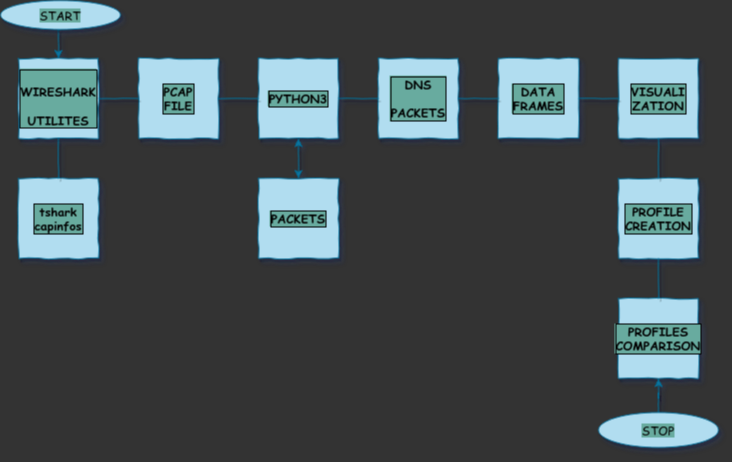

The diagram above was exported from draw.io. Its source (the exported page's mxGraphModel, read from the mxfile embedded in the PNG):
<mxGraphModel dx="868" dy="864" grid="0" gridSize="10" guides="1" tooltips="1" connect="1" arrows="1" fold="1" page="0" pageScale="1" pageWidth="827" pageHeight="1169" background="#333333" math="0" shadow="1">
  <root>
    <mxCell id="0" />
    <mxCell id="1" parent="0" />
    <mxCell id="rNurHf4sOofaaQjMu_HX-4" value="&lt;br&gt;WIRESHARK &lt;br&gt;&lt;br&gt;UTILITES&lt;br&gt;" style="whiteSpace=wrap;aspect=fixed;fillColor=#b1ddf0;strokeColor=#10739e;fontFamily=Comic Sans MS;fontStyle=1;align=center;labelPosition=center;verticalLabelPosition=middle;verticalAlign=middle;labelBackgroundColor=#67AB9F;labelBorderColor=#000000;shadow=1;comic=1;html=1;" vertex="1" parent="1">
      <mxGeometry x="40" y="40" width="80" height="80" as="geometry" />
    </mxCell>
    <mxCell id="rNurHf4sOofaaQjMu_HX-5" value="DNS&lt;br&gt;&lt;br&gt;PACKETS" style="whiteSpace=wrap;aspect=fixed;fillColor=#b1ddf0;strokeColor=#10739e;fontFamily=Comic Sans MS;fontStyle=1;align=center;labelPosition=center;verticalLabelPosition=middle;verticalAlign=middle;labelBackgroundColor=#67AB9F;labelBorderColor=#000000;shadow=1;comic=1;html=1;" vertex="1" parent="1">
      <mxGeometry x="400" y="40" width="80" height="80" as="geometry" />
    </mxCell>
    <mxCell id="rNurHf4sOofaaQjMu_HX-6" value="PYTHON3" style="whiteSpace=wrap;aspect=fixed;fillColor=#b1ddf0;strokeColor=#10739e;fontFamily=Comic Sans MS;fontStyle=1;align=center;labelPosition=center;verticalLabelPosition=middle;verticalAlign=middle;labelBackgroundColor=#67AB9F;labelBorderColor=#000000;shadow=1;comic=1;html=1;" vertex="1" parent="1">
      <mxGeometry x="280" y="40" width="80" height="80" as="geometry" />
    </mxCell>
    <mxCell id="rNurHf4sOofaaQjMu_HX-7" value="PCAP&lt;br&gt;FILE&lt;br&gt;" style="whiteSpace=wrap;aspect=fixed;fillColor=#b1ddf0;strokeColor=#10739e;fontFamily=Comic Sans MS;fontStyle=1;align=center;labelPosition=center;verticalLabelPosition=middle;verticalAlign=middle;labelBackgroundColor=#67AB9F;labelBorderColor=#000000;shadow=1;comic=1;html=1;" vertex="1" parent="1">
      <mxGeometry x="160" y="40" width="80" height="80" as="geometry" />
    </mxCell>
    <mxCell id="rNurHf4sOofaaQjMu_HX-8" value="PACKETS" style="whiteSpace=wrap;aspect=fixed;fillColor=#b1ddf0;strokeColor=#10739e;fontFamily=Comic Sans MS;fontStyle=1;align=center;labelPosition=center;verticalLabelPosition=middle;verticalAlign=middle;labelBackgroundColor=#67AB9F;labelBorderColor=#000000;shadow=1;comic=1;html=1;" vertex="1" parent="1">
      <mxGeometry x="280" y="160" width="80" height="80" as="geometry" />
    </mxCell>
    <mxCell id="rNurHf4sOofaaQjMu_HX-9" value="tshark&lt;br&gt;capinfos&lt;br&gt;" style="whiteSpace=wrap;aspect=fixed;fillColor=#b1ddf0;strokeColor=#10739e;fontFamily=Comic Sans MS;fontStyle=1;align=center;labelPosition=center;verticalLabelPosition=middle;verticalAlign=middle;labelBackgroundColor=#67AB9F;labelBorderColor=#000000;shadow=1;comic=1;html=1;" vertex="1" parent="1">
      <mxGeometry x="40" y="160" width="80" height="80" as="geometry" />
    </mxCell>
    <mxCell id="rNurHf4sOofaaQjMu_HX-11" value="VISUALI&lt;br&gt;ZATION" style="whiteSpace=wrap;aspect=fixed;fillColor=#b1ddf0;strokeColor=#10739e;fontFamily=Comic Sans MS;fontStyle=1;align=center;labelPosition=center;verticalLabelPosition=middle;verticalAlign=middle;labelBackgroundColor=#67AB9F;labelBorderColor=#000000;shadow=1;comic=1;html=1;" vertex="1" parent="1">
      <mxGeometry x="640" y="40" width="80" height="80" as="geometry" />
    </mxCell>
    <mxCell id="rNurHf4sOofaaQjMu_HX-12" value="PROFILES&lt;br&gt;COMPARISON&lt;br&gt;" style="whiteSpace=wrap;aspect=fixed;fillColor=#b1ddf0;strokeColor=#10739e;fontFamily=Comic Sans MS;fontStyle=1;align=center;labelPosition=center;verticalLabelPosition=middle;verticalAlign=middle;labelBackgroundColor=#67AB9F;labelBorderColor=#000000;shadow=1;comic=1;html=1;" vertex="1" parent="1">
      <mxGeometry x="640" y="280" width="80" height="80" as="geometry" />
    </mxCell>
    <mxCell id="rNurHf4sOofaaQjMu_HX-13" value="DATA&lt;br&gt;FRAMES" style="whiteSpace=wrap;aspect=fixed;fillColor=#b1ddf0;strokeColor=#10739e;fontFamily=Comic Sans MS;fontStyle=1;align=center;labelPosition=center;verticalLabelPosition=middle;verticalAlign=middle;labelBackgroundColor=#67AB9F;labelBorderColor=#000000;shadow=1;comic=1;html=1;" vertex="1" parent="1">
      <mxGeometry x="520" y="40" width="80" height="80" as="geometry" />
    </mxCell>
    <mxCell id="rNurHf4sOofaaQjMu_HX-15" value="PROFILE&lt;br&gt;CREATION&lt;br&gt;" style="whiteSpace=wrap;aspect=fixed;fillColor=#b1ddf0;strokeColor=#10739e;fontFamily=Comic Sans MS;fontStyle=1;align=center;labelPosition=center;verticalLabelPosition=middle;verticalAlign=middle;labelBackgroundColor=#67AB9F;labelBorderColor=#000000;shadow=1;comic=1;html=1;" vertex="1" parent="1">
      <mxGeometry x="640" y="160" width="80" height="80" as="geometry" />
    </mxCell>
    <mxCell id="rNurHf4sOofaaQjMu_HX-16" value="" style="endArrow=none;exitX=1;exitY=0.5;exitDx=0;exitDy=0;entryX=0;entryY=0.5;entryDx=0;entryDy=0;fillColor=#b1ddf0;strokeColor=#10739e;fontFamily=Comic Sans MS;fontStyle=1;align=center;labelPosition=center;verticalLabelPosition=middle;verticalAlign=middle;labelBackgroundColor=#67AB9F;labelBorderColor=#000000;shadow=1;comic=1;html=1;" edge="1" parent="1" source="rNurHf4sOofaaQjMu_HX-4" target="rNurHf4sOofaaQjMu_HX-7">
      <mxGeometry width="50" height="50" relative="1" as="geometry">
        <mxPoint x="400" y="260" as="sourcePoint" />
        <mxPoint x="450" y="210" as="targetPoint" />
      </mxGeometry>
    </mxCell>
    <mxCell id="rNurHf4sOofaaQjMu_HX-17" value="" style="endArrow=none;exitX=1;exitY=0.5;exitDx=0;exitDy=0;entryX=0;entryY=0.5;entryDx=0;entryDy=0;fillColor=#b1ddf0;strokeColor=#10739e;fontFamily=Comic Sans MS;fontStyle=1;align=center;labelPosition=center;verticalLabelPosition=middle;verticalAlign=middle;labelBackgroundColor=#67AB9F;labelBorderColor=#000000;shadow=1;comic=1;html=1;" edge="1" parent="1" source="rNurHf4sOofaaQjMu_HX-7" target="rNurHf4sOofaaQjMu_HX-6">
      <mxGeometry width="50" height="50" relative="1" as="geometry">
        <mxPoint x="240" y="120" as="sourcePoint" />
        <mxPoint x="240" y="200" as="targetPoint" />
      </mxGeometry>
    </mxCell>
    <mxCell id="rNurHf4sOofaaQjMu_HX-18" value="" style="endArrow=none;exitX=0.5;exitY=0;exitDx=0;exitDy=0;entryX=0.5;entryY=1;entryDx=0;entryDy=0;fillColor=#b1ddf0;strokeColor=#10739e;fontFamily=Comic Sans MS;fontStyle=1;align=center;labelPosition=center;verticalLabelPosition=middle;verticalAlign=middle;labelBackgroundColor=#67AB9F;labelBorderColor=#000000;shadow=1;comic=1;html=1;" edge="1" parent="1" source="rNurHf4sOofaaQjMu_HX-9" target="rNurHf4sOofaaQjMu_HX-4">
      <mxGeometry width="50" height="50" relative="1" as="geometry">
        <mxPoint x="55" y="160" as="sourcePoint" />
        <mxPoint x="105" y="110" as="targetPoint" />
      </mxGeometry>
    </mxCell>
    <mxCell id="rNurHf4sOofaaQjMu_HX-19" value="" style="endArrow=classic;startArrow=classic;exitX=0.5;exitY=0;exitDx=0;exitDy=0;fillColor=#b1ddf0;strokeColor=#10739e;fontFamily=Comic Sans MS;fontStyle=1;align=center;labelPosition=center;verticalLabelPosition=middle;verticalAlign=middle;labelBackgroundColor=#67AB9F;labelBorderColor=#000000;shadow=1;comic=1;html=1;" edge="1" parent="1" source="rNurHf4sOofaaQjMu_HX-8">
      <mxGeometry width="50" height="50" relative="1" as="geometry">
        <mxPoint x="400" y="260" as="sourcePoint" />
        <mxPoint x="320" y="120" as="targetPoint" />
        <Array as="points">
          <mxPoint x="320" y="120" />
        </Array>
      </mxGeometry>
    </mxCell>
    <mxCell id="rNurHf4sOofaaQjMu_HX-20" value="" style="endArrow=none;entryX=0;entryY=0.5;entryDx=0;entryDy=0;fillColor=#b1ddf0;strokeColor=#10739e;fontFamily=Comic Sans MS;fontStyle=1;align=center;labelPosition=center;verticalLabelPosition=middle;verticalAlign=middle;labelBackgroundColor=#67AB9F;labelBorderColor=#000000;shadow=1;comic=1;html=1;" edge="1" parent="1" target="rNurHf4sOofaaQjMu_HX-5">
      <mxGeometry width="50" height="50" relative="1" as="geometry">
        <mxPoint x="360" y="80" as="sourcePoint" />
        <mxPoint x="450" y="210" as="targetPoint" />
        <Array as="points">
          <mxPoint x="360" y="80" />
        </Array>
      </mxGeometry>
    </mxCell>
    <mxCell id="rNurHf4sOofaaQjMu_HX-21" value="" style="endArrow=none;entryX=0;entryY=0.5;entryDx=0;entryDy=0;fillColor=#b1ddf0;strokeColor=#10739e;fontFamily=Comic Sans MS;fontStyle=1;align=center;labelPosition=center;verticalLabelPosition=middle;verticalAlign=middle;labelBackgroundColor=#67AB9F;labelBorderColor=#000000;shadow=1;comic=1;html=1;" edge="1" parent="1" target="rNurHf4sOofaaQjMu_HX-13">
      <mxGeometry width="50" height="50" relative="1" as="geometry">
        <mxPoint x="480" y="80" as="sourcePoint" />
        <mxPoint x="530" y="30" as="targetPoint" />
      </mxGeometry>
    </mxCell>
    <mxCell id="rNurHf4sOofaaQjMu_HX-23" value="" style="endArrow=none;entryX=0.5;entryY=1;entryDx=0;entryDy=0;exitX=0.5;exitY=0;exitDx=0;exitDy=0;fillColor=#b1ddf0;strokeColor=#10739e;fontFamily=Comic Sans MS;fontStyle=1;align=center;labelPosition=center;verticalLabelPosition=middle;verticalAlign=middle;labelBackgroundColor=#67AB9F;labelBorderColor=#000000;shadow=1;comic=1;html=1;" edge="1" parent="1" source="rNurHf4sOofaaQjMu_HX-15" target="rNurHf4sOofaaQjMu_HX-11">
      <mxGeometry width="50" height="50" relative="1" as="geometry">
        <mxPoint x="400" y="260" as="sourcePoint" />
        <mxPoint x="450" y="210" as="targetPoint" />
        <Array as="points" />
      </mxGeometry>
    </mxCell>
    <mxCell id="rNurHf4sOofaaQjMu_HX-25" value="" style="endArrow=none;exitX=0.5;exitY=0;exitDx=0;exitDy=0;entryX=0.5;entryY=1;entryDx=0;entryDy=0;fillColor=#b1ddf0;strokeColor=#10739e;fontFamily=Comic Sans MS;fontStyle=1;align=center;labelPosition=center;verticalLabelPosition=middle;verticalAlign=middle;labelBackgroundColor=#67AB9F;labelBorderColor=#000000;shadow=1;comic=1;html=1;" edge="1" parent="1" source="rNurHf4sOofaaQjMu_HX-12" target="rNurHf4sOofaaQjMu_HX-15">
      <mxGeometry width="50" height="50" relative="1" as="geometry">
        <mxPoint x="400" y="260" as="sourcePoint" />
        <mxPoint x="450" y="210" as="targetPoint" />
      </mxGeometry>
    </mxCell>
    <mxCell id="rNurHf4sOofaaQjMu_HX-26" value="" style="endArrow=none;entryX=0;entryY=0.5;entryDx=0;entryDy=0;exitX=1;exitY=0.5;exitDx=0;exitDy=0;fillColor=#b1ddf0;strokeColor=#10739e;fontFamily=Comic Sans MS;fontStyle=1;align=center;labelPosition=center;verticalLabelPosition=middle;verticalAlign=middle;labelBackgroundColor=#67AB9F;labelBorderColor=#000000;shadow=1;comic=1;html=1;" edge="1" parent="1" source="rNurHf4sOofaaQjMu_HX-13" target="rNurHf4sOofaaQjMu_HX-11">
      <mxGeometry width="50" height="50" relative="1" as="geometry">
        <mxPoint x="400" y="260" as="sourcePoint" />
        <mxPoint x="450" y="210" as="targetPoint" />
      </mxGeometry>
    </mxCell>
    <mxCell id="rNurHf4sOofaaQjMu_HX-33" style="edgeStyle=orthogonalEdgeStyle;rounded=0;comic=1;orthogonalLoop=1;jettySize=auto;html=1;exitX=0.5;exitY=0;exitDx=0;exitDy=0;shadow=1;labelBackgroundColor=#67AB9F;fontFamily=Comic Sans MS;align=center;fillColor=#b1ddf0;strokeColor=#10739e;" edge="1" parent="1" source="rNurHf4sOofaaQjMu_HX-27" target="rNurHf4sOofaaQjMu_HX-12">
      <mxGeometry relative="1" as="geometry" />
    </mxCell>
    <mxCell id="rNurHf4sOofaaQjMu_HX-27" value="STOP" style="ellipse;whiteSpace=wrap;shadow=1;labelBackgroundColor=#67AB9F;fontFamily=Comic Sans MS;align=center;fillColor=#b1ddf0;strokeColor=#10739e;html=1;" vertex="1" parent="1">
      <mxGeometry x="620" y="394" width="120" height="35" as="geometry" />
    </mxCell>
    <mxCell id="rNurHf4sOofaaQjMu_HX-31" style="edgeStyle=orthogonalEdgeStyle;rounded=0;comic=1;orthogonalLoop=1;jettySize=auto;html=1;exitX=0.5;exitY=1;exitDx=0;exitDy=0;entryX=0.5;entryY=0;entryDx=0;entryDy=0;shadow=1;labelBackgroundColor=#67AB9F;fontFamily=Comic Sans MS;align=center;fillColor=#b1ddf0;strokeColor=#10739e;" edge="1" parent="1" source="rNurHf4sOofaaQjMu_HX-30" target="rNurHf4sOofaaQjMu_HX-4">
      <mxGeometry relative="1" as="geometry" />
    </mxCell>
    <mxCell id="rNurHf4sOofaaQjMu_HX-30" value="START" style="ellipse;whiteSpace=wrap;shadow=1;labelBackgroundColor=#67AB9F;fontFamily=Comic Sans MS;align=center;fillColor=#b1ddf0;strokeColor=#10739e;html=1;" vertex="1" parent="1">
      <mxGeometry x="22" y="-18" width="120" height="29" as="geometry" />
    </mxCell>
  </root>
</mxGraphModel>